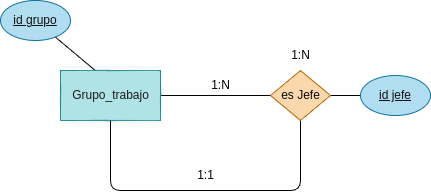

The diagram above was exported from draw.io. Its source (the exported page's mxGraphModel, read from the mxfile embedded in the PNG):
<mxGraphModel dx="697" dy="456" grid="1" gridSize="10" guides="1" tooltips="1" connect="1" arrows="1" fold="1" page="1" pageScale="1" pageWidth="827" pageHeight="1169" math="0" shadow="0">
  <root>
    <mxCell id="0" />
    <mxCell id="1" parent="0" />
    <mxCell id="22" style="edgeStyle=none;html=1;entryX=0.36;entryY=0.02;entryDx=0;entryDy=0;entryPerimeter=0;endArrow=none;endFill=0;" edge="1" parent="1" source="12" target="16">
      <mxGeometry relative="1" as="geometry" />
    </mxCell>
    <mxCell id="12" value="id grupo" style="ellipse;whiteSpace=wrap;html=1;align=center;fontStyle=4;fillColor=#b1ddf0;strokeColor=#10739e;fontColor=#121111;" vertex="1" parent="1">
      <mxGeometry x="100" y="170" width="70" height="40" as="geometry" />
    </mxCell>
    <mxCell id="15" style="edgeStyle=none;html=1;entryX=0;entryY=0.5;entryDx=0;entryDy=0;endArrow=none;endFill=0;" edge="1" parent="1" source="16" target="18">
      <mxGeometry relative="1" as="geometry" />
    </mxCell>
    <mxCell id="16" value="&lt;font color=&quot;#1d1b1b&quot;&gt;Grupo_trabajo&lt;/font&gt;" style="html=1;dashed=0;whitespace=wrap;fillColor=#b0e3e6;strokeColor=#0e8088;" vertex="1" parent="1">
      <mxGeometry x="160" y="240" width="100" height="50" as="geometry" />
    </mxCell>
    <mxCell id="17" style="edgeStyle=none;html=1;entryX=0.5;entryY=1;entryDx=0;entryDy=0;endArrow=none;endFill=0;" edge="1" parent="1" source="18" target="16">
      <mxGeometry relative="1" as="geometry">
        <mxPoint x="400" y="360" as="targetPoint" />
        <Array as="points">
          <mxPoint x="400" y="360" />
          <mxPoint x="210" y="360" />
        </Array>
      </mxGeometry>
    </mxCell>
    <mxCell id="25" style="edgeStyle=none;html=1;endArrow=none;endFill=0;" edge="1" parent="1" source="18" target="24">
      <mxGeometry relative="1" as="geometry" />
    </mxCell>
    <mxCell id="18" value="&lt;font color=&quot;#0a0a0a&quot;&gt;es Jefe&lt;/font&gt;" style="shape=rhombus;html=1;dashed=0;whitespace=wrap;perimeter=rhombusPerimeter;fillColor=#fad7ac;strokeColor=#b46504;" vertex="1" parent="1">
      <mxGeometry x="370" y="240" width="60" height="50" as="geometry" />
    </mxCell>
    <mxCell id="19" value="1:N" style="text;html=1;align=center;verticalAlign=middle;resizable=0;points=[];autosize=1;strokeColor=none;fillColor=none;" vertex="1" parent="1">
      <mxGeometry x="380" y="210" width="40" height="30" as="geometry" />
    </mxCell>
    <mxCell id="20" value="1:N" style="text;html=1;align=center;verticalAlign=middle;resizable=0;points=[];autosize=1;strokeColor=none;fillColor=none;" vertex="1" parent="1">
      <mxGeometry x="300" y="240" width="40" height="30" as="geometry" />
    </mxCell>
    <mxCell id="21" value="1:1" style="text;html=1;align=center;verticalAlign=middle;resizable=0;points=[];autosize=1;strokeColor=none;fillColor=none;" vertex="1" parent="1">
      <mxGeometry x="285" y="330" width="40" height="30" as="geometry" />
    </mxCell>
    <mxCell id="24" value="id jefe" style="ellipse;whiteSpace=wrap;html=1;align=center;fontStyle=4;fillColor=#b1ddf0;strokeColor=#10739e;fontColor=#121111;" vertex="1" parent="1">
      <mxGeometry x="460" y="245" width="70" height="40" as="geometry" />
    </mxCell>
  </root>
</mxGraphModel>